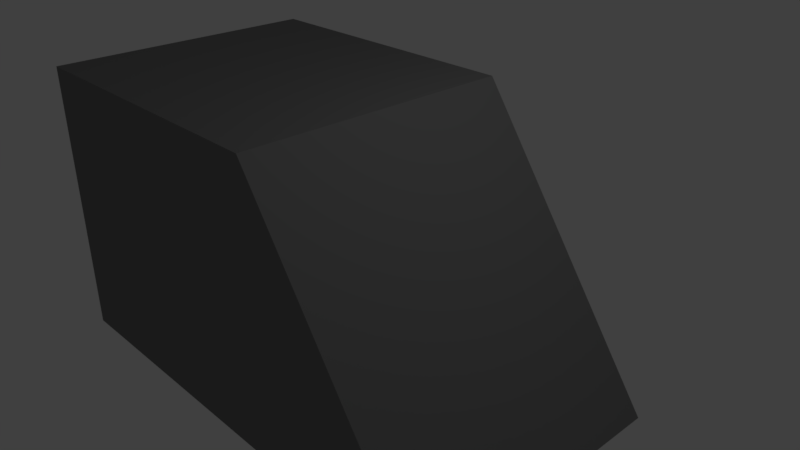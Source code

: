 # Source: Depar_Enemie.blend  (saved by Blender 2.79.0; exported with 4.5.12 LTS)
import bpy
from mathutils import Matrix  # noqa: F401  (used for matrix-valued properties, if any)

bpy.ops.wm.read_factory_settings(use_empty=True)
scene = bpy.context.scene
scene.name = 'Scene'

# ---- collections
col_collection_1 = bpy.data.collections.new('Collection 1'); scene.collection.children.link(col_collection_1)

# ---- materials (node trees are filled in below, after node groups)
mat_base = bpy.data.materials.new('Base')
mat_base.alpha_threshold = 0.0
mat_base.use_transparent_shadow = False
mat_base.diffuse_color = (0.2079, 0.2079, 0.2079, 1.0)
mat_base.roughness = 0.5
mat_base.line_color = (0.0, 0.0, 0.0, 1.0)
mat_blur = bpy.data.materials.new('Blur')
mat_blur.alpha_threshold = 0.0
mat_blur.use_transparent_shadow = False
mat_blur.diffuse_color = (0.8, 0.0, 0.001762, 1.0)
mat_blur.roughness = 0.5

# ---- material node trees

# ---- world
world_world = bpy.data.worlds.new('World'); scene.world = world_world
world_world.color = (0.05088, 0.05088, 0.05088)
world_world.use_sun_shadow = False
world_world.sun_shadow_jitter_overblur = 0.0
world_world.cycles.sampling_method = 'MANUAL'

# ---- cameras
cam_camera = bpy.data.cameras.new('Camera')
cam_camera.clip_end = 100.0
cam_camera.lens = 35.0
cam_camera.sensor_width = 32.0
cam_camera.sensor_height = 18.0
cam_camera.ortho_scale = 7.314
cam_camera.dof.focus_distance = 0.0
cam_camera.dof.aperture_fstop = 128.0

# ---- lights
light_lamp = bpy.data.lights.new('Lamp', 'POINT')
light_lamp.transmission_factor = 0.0
light_lamp.cutoff_distance = 30.0
light_lamp.energy = 100.0
light_lamp.shadow_buffer_clip_start = 1.001
light_lamp.shadow_soft_size = 0.1
light_lamp.shadow_maximum_resolution = 0.006
light_lamp.use_absolute_resolution = True

# ---- meshes
me_cube = bpy.data.meshes.new('Cube')
me_cube.from_pydata([(1.5, 1.0, -1.0), (1.5, -1.0, -1.0), (-2.001, -1.0, -1.0), (-2.001, 1.0, -1.0), (0.1132, 0.9959, 1.0), (0.1132, -0.9959, 1.0), (-2.036, -0.9959, 1.006), (-2.036, 0.9959, 1.006), (-1.914, -0.9466, -0.9466), (-1.914, 0.9466, -0.9466), (-1.936, -0.9427, 0.8907), (-1.936, 0.9427, 0.8907), (-0.4972, -0.8994, -0.9495), (-0.4972, 0.8994, -0.9495), (-0.503, -0.8957, 0.8903), (-0.503, 0.8957, 0.8903), (-0.7758, 1.0, -1.0), (-0.7758, -1.0, -1.0), (-1.284, 0.9959, 1.004), (-1.284, -0.9959, 1.004)], [], [(16, 17, 2, 3), (18, 7, 6, 19), (0, 4, 5, 1), (17, 19, 6, 2), (2, 6, 10, 8), (18, 16, 3, 7), (10, 11, 15, 14), (6, 7, 11, 10), (7, 3, 9, 11), (3, 2, 8, 9), (12, 14, 15, 13), (8, 10, 14, 12), (11, 9, 13, 15), (9, 8, 12, 13), (4, 0, 16, 18), (1, 5, 19, 17), (4, 18, 19, 5), (0, 1, 17, 16)])
me_cube.materials.append(mat_base)
me_cube.materials.append(mat_blur)
me_cube.use_remesh_preserve_volume = False
me_cube.use_remesh_preserve_attributes = False
me_cube.use_mirror_vertex_groups = False
me_cube.update()

# ---- objects
ob_cube = bpy.data.objects.new('Cube', me_cube)
ob_lamp = bpy.data.objects.new('Lamp', light_lamp)
ob_camera = bpy.data.objects.new('Camera', cam_camera)

# ---- transforms, parenting, visibility, modifiers, constraints
ob_cube.location = (0.0, 0.0, 0.0)
ob_cube.scale = (1.995, 1.995, 1.995)
ob_cube.lock_rotations_4d = False
ob_cube.empty_display_type = 'ARROWS'
ob_cube.lineart.crease_threshold = 0.0
ob_lamp.location = (4.076, 1.005, 5.904)
ob_lamp.rotation_euler = (0.6503, 0.05522, 1.866)
ob_lamp.lock_rotations_4d = False
ob_lamp.empty_display_type = 'ARROWS'
ob_lamp.color = (0.0, 0.0, 0.0, 0.0)
ob_lamp.lineart.crease_threshold = 0.0
ob_camera.location = (7.481, -6.508, 5.344)
ob_camera.rotation_euler = (1.109, 0.0, 0.8149)
ob_camera.lock_rotations_4d = False
ob_camera.empty_display_type = 'ARROWS'
ob_camera.color = (0.0, 0.0, 0.0, 0.0)
ob_camera.display_type = 'WIRE'
ob_camera.lineart.crease_threshold = 0.0

# ---- collection membership
col_collection_1.objects.link(ob_cube)
col_collection_1.objects.link(ob_lamp)
col_collection_1.objects.link(ob_camera)

# ---- scene / render settings (as saved in the file)
scene.camera = ob_camera
scene.frame_start = 1; scene.frame_end = 250; scene.frame_set(1)
scene.render.engine = 'BLENDER_EEVEE_NEXT'
scene.render.resolution_percentage = 50
scene.render.dither_intensity = 0.0
scene.cycles.use_denoising = False
scene.cycles.samples = 128
scene.cycles.sampling_pattern = 'TABULATED_SOBOL'
scene.cycles.use_adaptive_sampling = False
scene.cycles.use_light_tree = False
scene.cycles.blur_glossy = 0.0
scene.cycles.sample_clamp_indirect = 0.0
scene.view_settings.view_transform = 'Standard'
bpy.context.view_layer.update()
